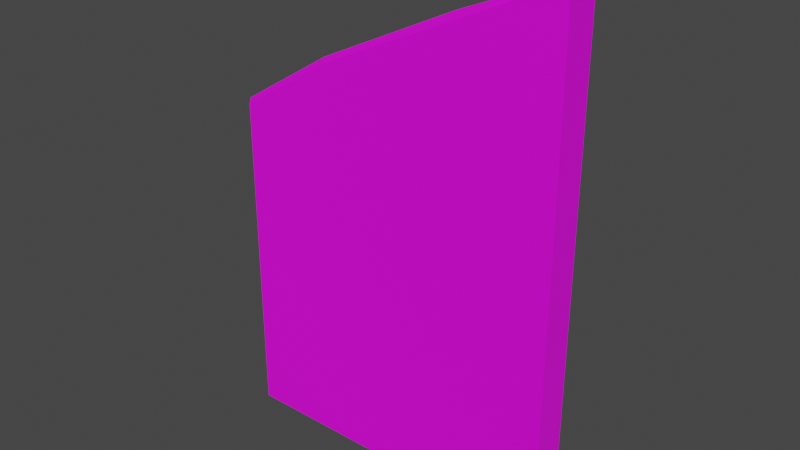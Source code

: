 # Source: WallStoneSlopeHigh01.blend  (saved by Blender 3.6.11; exported with 4.5.12 LTS)
import bpy
from mathutils import Matrix  # noqa: F401  (used for matrix-valued properties, if any)

bpy.ops.wm.read_factory_settings(use_empty=True)
scene = bpy.context.scene
scene.name = 'Scene'

# ---- collections
col_collection = bpy.data.collections.new('Collection'); scene.collection.children.link(col_collection)

# ---- images (referenced by path relative to the original .blend; pixels are not part of the script)
import os
ASSET_DIR = os.environ.get("B2B_ASSET_DIR", "")  # directory of the original .blend (textures are referenced by path, not embedded)
HERE = os.path.dirname(os.path.abspath(__file__))  # packed textures are extracted next to this script under _unpacked/

def load_image(name, relpath, width, height, colorspace="sRGB"):
    """Load a texture the original file referenced (path relative to the .blend, or extracted next to this script)."""
    p = next((c for c in (os.path.join(HERE, relpath), os.path.join(ASSET_DIR, relpath)) if relpath and os.path.exists(c)), "")
    if p:
        img = bpy.data.images.load(p, check_existing=True)
        img.name = name
    else:  # same state as the original file: an image datablock whose file is absent (Cycles renders it pink)
        img = bpy.data.images.new(name, width, height)
        img.source = "FILE"
        img.filepath = "//" + (relpath or name)
    img.colorspace_settings.name = colorspace
    return img
img_stoneblocks01_png = load_image('StoneBlocks01.png', 'StoneBlocks01.png', 1024, 1024, 'sRGB')

# ---- materials (node trees are filled in below, after node groups)
mat_stoneblocks01 = bpy.data.materials.new('StoneBlocks01')
mat_stoneblocks01.use_transparent_shadow = False
mat_stoneblocks01.preview_render_type = 'FLAT'

# ---- material node trees
mat_stoneblocks01.use_nodes = True; mat_stoneblocks01.node_tree.nodes.clear()
_N = mat_stoneblocks01.node_tree.nodes; _L = mat_stoneblocks01.node_tree.links
n0 = _N.new('ShaderNodeBsdfPrincipled'); n0.name = 'Principled BSDF'; n0.location = (10, 300)
n0.distribution = 'GGX'
n0.subsurface_method = 'RANDOM_WALK_SKIN'
n0.inputs[3].default_value = 1.45
n0.inputs[27].default_value = (0.0, 0.0, 0.0, 1.0)
n0.inputs[28].default_value = 1.0
n1 = _N.new('ShaderNodeOutputMaterial'); n1.name = 'Material Output'; n1.location = (300, 300)
n2 = _N.new('ShaderNodeTexImage'); n2.name = 'Image Texture'; n2.location = (-280, 260)
n2.image = img_stoneblocks01_png
_L.new(n0.outputs[0], n1.inputs[0])
_L.new(n2.outputs[0], n0.inputs[0])
n1.is_active_output = True

# ---- world
world_world = bpy.data.worlds.new('World'); scene.world = world_world
world_world.use_nodes = True; world_world.node_tree.nodes.clear()
_N = world_world.node_tree.nodes; _L = world_world.node_tree.links
n0 = _N.new('ShaderNodeOutputWorld'); n0.name = 'World Output'; n0.location = (300, 300)
n1 = _N.new('ShaderNodeBackground'); n1.name = 'Background'; n1.location = (10, 300)
n1.inputs[0].default_value = (0.05088, 0.05088, 0.05088, 1.0)
_L.new(n1.outputs[0], n0.inputs[0])
n0.is_active_output = True
world_world.color = (0.05088, 0.05088, 0.05088)
world_world.use_sun_shadow = False
world_world.sun_shadow_jitter_overblur = 0.0

# ---- meshes
me_wallstoneslopehigh01 = bpy.data.meshes.new('WallStoneSlopeHigh01')
me_wallstoneslopehigh01.from_pydata([(0.0, 0.1, 0.0), (1.41, -0.08948, 2.758), (0.0, -0.1, 0.0), (2.0, 0.1, 0.0), (1.429, 0.08822, 2.758), (2.0, -0.1, 0.0), (0.0, -0.08948, 2.0), (0.0, -0.1, 1.962), (2.0, -0.1, 2.99), (2.0, -0.08948, 3.0), (0.0, 0.1, 1.939), (0.0, 0.08822, 2.0), (2.0, 0.08822, 3.0), (2.0, 0.1, 2.968), (1.42, -0.1, 2.719), (1.418, 0.1, 2.697), (0.5849, 0.1, 2.297), (0.5934, 0.08822, 2.358), (0.5751, -0.08948, 2.358), (0.5639, -0.1, 2.319)], [], [(2, 5, 8, 14, 19, 7), (9, 12, 4, 1), (2, 0, 3, 5), (3, 0, 10, 16, 15, 13), (6, 7, 19, 18), (5, 3, 13, 8), (12, 13, 15, 4), (0, 2, 7, 10), (14, 8, 9, 1), (4, 17, 18, 1), (15, 16, 17, 4), (16, 10, 11, 17), (19, 14, 1, 18), (17, 11, 6, 18), (13, 12, 9, 8), (7, 6, 11, 10)])
_uv = me_wallstoneslopehigh01.uv_layers.new(name='UVMap')
_uv.uv.foreach_set('vector', [1.0, 0.0, 0.0, 0.0, 0.0, 1.508, 0.2877, 1.371, 0.7466, 1.146, 1.0, 0.9999, 0.9963, 0.08582, 0.9963, 0.001205, 0.7108, 0.001197, 0.701, 0.08581, 0.001919, 0.9211, 0.001919, 0.9991, 1.001, 0.9991, 1.001, 0.9211, 0.0, 0.0, 1.0, 0.0, 1.0, 0.9999, 0.7096, 1.168, 0.2917, 1.371, 0.0, 1.51, -0.003656, 0.08583, -0.003715, 0.09076, 0.2782, 0.09078, 0.2839, 0.08584, 0.09087, -0.0001808, -0.0001969, 0.0002292, 0.0002006, 1.497, 0.09127, 1.503, 0.9963, 0.001205, 0.9962, -0.004519, 0.7051, -0.004527, 0.7108, 0.001197, 0.1085, 0.0, -0.0004973, 0.0, -0.0004973, 0.5, 0.1085, 0.5, 0.7063, 0.09075, 0.9962, 0.09075, 0.9963, 0.08582, 0.701, 0.08581, 0.7108, 0.001197, 0.293, 0.001231, 0.2839, 0.08584, 0.701, 0.08581, 0.7051, -0.004527, 0.2887, -0.004493, 0.293, 0.001231, 0.7108, 0.001197, 0.2887, -0.004493, -0.003715, -0.004511, -0.003628, 0.001213, 0.293, 0.001231, 0.2782, 0.09078, 0.7063, 0.09075, 0.701, 0.08581, 0.2839, 0.08584, 0.293, 0.001231, -0.003628, 0.001213, -0.003656, 0.08583, 0.2839, 0.08584, 0.0002006, 0.9975, 0.02966, 1.023, 0.06498, 1.023, 0.09127, 1.003, -0.0004973, 0.5, 0.02581, 0.5297, 0.07903, 0.5297, 0.1085, 0.5])
me_wallstoneslopehigh01.materials.append(mat_stoneblocks01)
me_wallstoneslopehigh01.update()

# ---- objects
ob_wallstoneslopehigh01 = bpy.data.objects.new('WallStoneSlopeHigh01', me_wallstoneslopehigh01)

# ---- transforms, parenting, visibility, modifiers, constraints
ob_wallstoneslopehigh01.location = (0.0, 0.0, 0.0)

# ---- collection membership
col_collection.objects.link(ob_wallstoneslopehigh01)

# ---- scene / render settings (as saved in the file)
scene.frame_start = 1; scene.frame_end = 250; scene.frame_set(1)
scene.render.engine = 'BLENDER_EEVEE_NEXT'
scene.cycles.sampling_pattern = 'TABULATED_SOBOL'
scene.view_settings.view_transform = 'Filmic'
bpy.context.view_layer.update()

# ---- added for rendering (the .blend has no active camera and no usable light): camera, sun
cam_auto = bpy.data.cameras.new('AutoCamera')
cam_auto.lens = 50.0
cam_auto.sensor_width = 36.0
cam_auto.clip_end = 1000.0
ob_auto_camera = bpy.data.objects.new('AutoCamera', cam_auto)
scene.collection.objects.link(ob_auto_camera)
ob_auto_camera.location = (4.34107, -4.00929, 4.17286)
ob_auto_camera.rotation_euler = (1.09748, -7.21219e-08, 0.694738)
scene.camera = ob_auto_camera
light_auto_sun = bpy.data.lights.new('AutoSun', 'SUN')
light_auto_sun.energy = 3.0
light_auto_sun.angle = 0.0523599
ob_auto_sun = bpy.data.objects.new('AutoSun', light_auto_sun)
scene.collection.objects.link(ob_auto_sun)
ob_auto_sun.rotation_euler = (0.872665, 0.174533, 0.523599)
bpy.context.view_layer.update()

